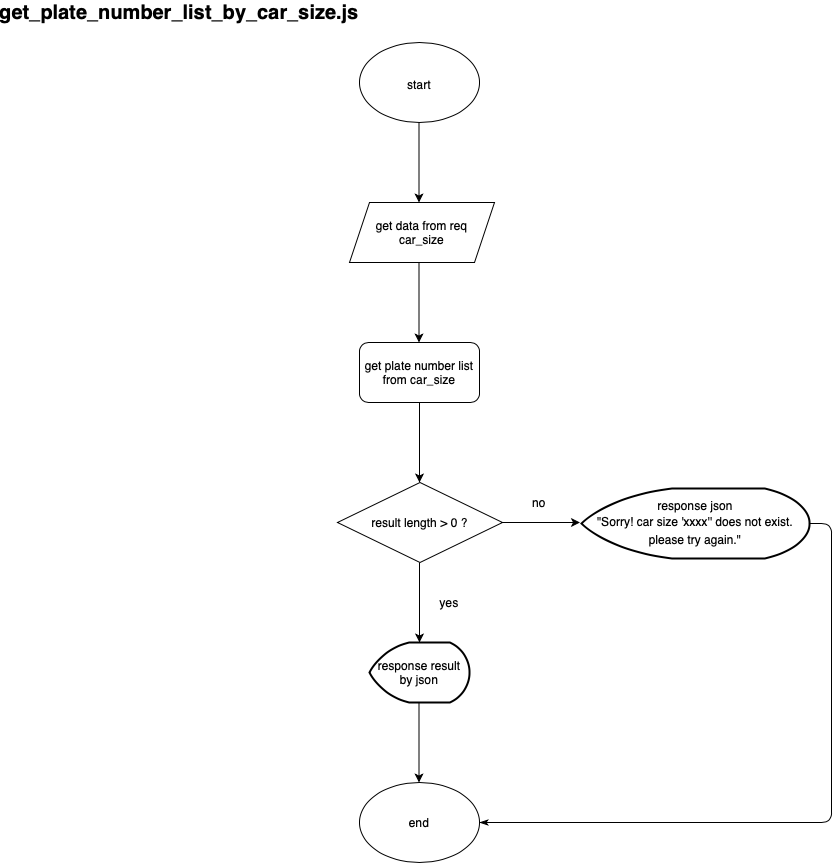

The diagram above was exported from draw.io. Its source (the exported page's mxGraphModel, read from the mxfile embedded in the PNG):
<mxGraphModel dx="946" dy="559" grid="1" gridSize="10" guides="1" tooltips="1" connect="1" arrows="1" fold="1" page="1" pageScale="1" pageWidth="850" pageHeight="1100" math="0" shadow="0">
  <root>
    <mxCell id="vHEqQyjvKNcF3mcXLYiE-0" />
    <mxCell id="vHEqQyjvKNcF3mcXLYiE-1" parent="vHEqQyjvKNcF3mcXLYiE-0" />
    <mxCell id="vHEqQyjvKNcF3mcXLYiE-2" value="&lt;b&gt;get_plate_number_list_by_car_size.js&lt;/b&gt;" style="text;html=1;strokeColor=none;fillColor=none;align=center;verticalAlign=middle;whiteSpace=wrap;rounded=0;fontSize=20;" vertex="1" parent="vHEqQyjvKNcF3mcXLYiE-1">
      <mxGeometry x="180" y="40" width="40" height="20" as="geometry" />
    </mxCell>
    <mxCell id="ToSY2GdZD3HFgRijByWd-0" value="&lt;font style=&quot;font-size: 12px&quot;&gt;start&lt;/font&gt;" style="ellipse;whiteSpace=wrap;html=1;fontSize=20;" vertex="1" parent="vHEqQyjvKNcF3mcXLYiE-1">
      <mxGeometry x="380" y="80" width="120" height="80" as="geometry" />
    </mxCell>
    <mxCell id="ToSY2GdZD3HFgRijByWd-1" value="" style="endArrow=classic;html=1;exitX=0.5;exitY=1;exitDx=0;exitDy=0;" edge="1" parent="vHEqQyjvKNcF3mcXLYiE-1">
      <mxGeometry width="50" height="50" relative="1" as="geometry">
        <mxPoint x="439.5" y="160" as="sourcePoint" />
        <mxPoint x="439.5" y="240" as="targetPoint" />
      </mxGeometry>
    </mxCell>
    <mxCell id="ToSY2GdZD3HFgRijByWd-2" value="" style="endArrow=classic;html=1;exitX=0.5;exitY=1;exitDx=0;exitDy=0;" edge="1" parent="vHEqQyjvKNcF3mcXLYiE-1">
      <mxGeometry width="50" height="50" relative="1" as="geometry">
        <mxPoint x="439.5" y="300" as="sourcePoint" />
        <mxPoint x="439.5" y="380" as="targetPoint" />
      </mxGeometry>
    </mxCell>
    <mxCell id="ToSY2GdZD3HFgRijByWd-3" value="get plate number list from car_size" style="rounded=1;whiteSpace=wrap;html=1;" vertex="1" parent="vHEqQyjvKNcF3mcXLYiE-1">
      <mxGeometry x="380" y="380" width="120" height="60" as="geometry" />
    </mxCell>
    <mxCell id="ToSY2GdZD3HFgRijByWd-4" value="" style="endArrow=classic;html=1;exitX=0.5;exitY=1;exitDx=0;exitDy=0;" edge="1" parent="vHEqQyjvKNcF3mcXLYiE-1">
      <mxGeometry width="50" height="50" relative="1" as="geometry">
        <mxPoint x="440" y="440" as="sourcePoint" />
        <mxPoint x="440" y="520" as="targetPoint" />
      </mxGeometry>
    </mxCell>
    <mxCell id="ToSY2GdZD3HFgRijByWd-5" value="" style="endArrow=classic;html=1;exitX=0.5;exitY=1;exitDx=0;exitDy=0;" edge="1" parent="vHEqQyjvKNcF3mcXLYiE-1">
      <mxGeometry width="50" height="50" relative="1" as="geometry">
        <mxPoint x="440" y="600" as="sourcePoint" />
        <mxPoint x="440" y="680" as="targetPoint" />
      </mxGeometry>
    </mxCell>
    <mxCell id="ToSY2GdZD3HFgRijByWd-6" value="" style="endArrow=classic;html=1;exitX=0.5;exitY=1;exitDx=0;exitDy=0;" edge="1" parent="vHEqQyjvKNcF3mcXLYiE-1">
      <mxGeometry width="50" height="50" relative="1" as="geometry">
        <mxPoint x="523" y="560" as="sourcePoint" />
        <mxPoint x="600.5" y="560" as="targetPoint" />
      </mxGeometry>
    </mxCell>
    <mxCell id="ToSY2GdZD3HFgRijByWd-7" value="yes" style="text;html=1;strokeColor=none;fillColor=none;align=center;verticalAlign=middle;whiteSpace=wrap;rounded=0;" vertex="1" parent="vHEqQyjvKNcF3mcXLYiE-1">
      <mxGeometry x="450" y="630" width="40" height="20" as="geometry" />
    </mxCell>
    <mxCell id="ToSY2GdZD3HFgRijByWd-8" value="no" style="text;html=1;strokeColor=none;fillColor=none;align=center;verticalAlign=middle;whiteSpace=wrap;rounded=0;" vertex="1" parent="vHEqQyjvKNcF3mcXLYiE-1">
      <mxGeometry x="540" y="530" width="40" height="20" as="geometry" />
    </mxCell>
    <mxCell id="ToSY2GdZD3HFgRijByWd-9" value="&lt;span style=&quot;background-color: rgb(255 , 255 , 255)&quot;&gt;response json&lt;br&gt;&lt;/span&gt;&lt;div style=&quot;line-height: 18px&quot;&gt;&lt;span style=&quot;background-color: rgb(255 , 255 , 255)&quot;&gt;&quot;&lt;/span&gt;&lt;span style=&quot;background-color: rgb(255 , 255 , 255)&quot;&gt;&lt;span&gt;Sorry! car size 'xxxx'&lt;/span&gt;&lt;span&gt;' does not exist. please try again.&lt;/span&gt;&quot;&lt;/span&gt;&lt;/div&gt;" style="strokeWidth=2;html=1;shape=mxgraph.flowchart.display;whiteSpace=wrap;" vertex="1" parent="vHEqQyjvKNcF3mcXLYiE-1">
      <mxGeometry x="602" y="526" width="228" height="70" as="geometry" />
    </mxCell>
    <mxCell id="ToSY2GdZD3HFgRijByWd-10" value="" style="endArrow=none;html=1;exitX=1;exitY=0.5;exitDx=0;exitDy=0;startArrow=classicThin;startFill=1;" edge="1" parent="vHEqQyjvKNcF3mcXLYiE-1" source="ToSY2GdZD3HFgRijByWd-11">
      <mxGeometry width="50" height="50" relative="1" as="geometry">
        <mxPoint x="502" y="1581" as="sourcePoint" />
        <mxPoint x="830" y="561" as="targetPoint" />
        <Array as="points">
          <mxPoint x="852" y="860" />
          <mxPoint x="852" y="561" />
        </Array>
      </mxGeometry>
    </mxCell>
    <mxCell id="ToSY2GdZD3HFgRijByWd-11" value="end" style="ellipse;whiteSpace=wrap;html=1;" vertex="1" parent="vHEqQyjvKNcF3mcXLYiE-1">
      <mxGeometry x="380" y="820" width="120" height="80" as="geometry" />
    </mxCell>
    <mxCell id="ToSY2GdZD3HFgRijByWd-12" value="response result by json" style="strokeWidth=2;html=1;shape=mxgraph.flowchart.display;whiteSpace=wrap;" vertex="1" parent="vHEqQyjvKNcF3mcXLYiE-1">
      <mxGeometry x="390" y="680" width="100" height="60" as="geometry" />
    </mxCell>
    <mxCell id="ToSY2GdZD3HFgRijByWd-13" value="" style="endArrow=classic;html=1;exitX=0.5;exitY=1;exitDx=0;exitDy=0;" edge="1" parent="vHEqQyjvKNcF3mcXLYiE-1">
      <mxGeometry width="50" height="50" relative="1" as="geometry">
        <mxPoint x="439.5" y="740" as="sourcePoint" />
        <mxPoint x="439.5" y="820" as="targetPoint" />
      </mxGeometry>
    </mxCell>
    <mxCell id="9aMe5xVcdQc3cKipLUws-0" value="get data from req&lt;br&gt;car_size" style="shape=parallelogram;perimeter=parallelogramPerimeter;whiteSpace=wrap;html=1;fixedSize=1;" vertex="1" parent="vHEqQyjvKNcF3mcXLYiE-1">
      <mxGeometry x="370" y="240" width="145" height="60" as="geometry" />
    </mxCell>
    <mxCell id="TjFk5WfvR-9oSLe7_Ry--0" value="result length &amp;gt; 0 ?" style="rhombus;whiteSpace=wrap;html=1;" vertex="1" parent="vHEqQyjvKNcF3mcXLYiE-1">
      <mxGeometry x="358" y="520" width="165" height="80" as="geometry" />
    </mxCell>
  </root>
</mxGraphModel>